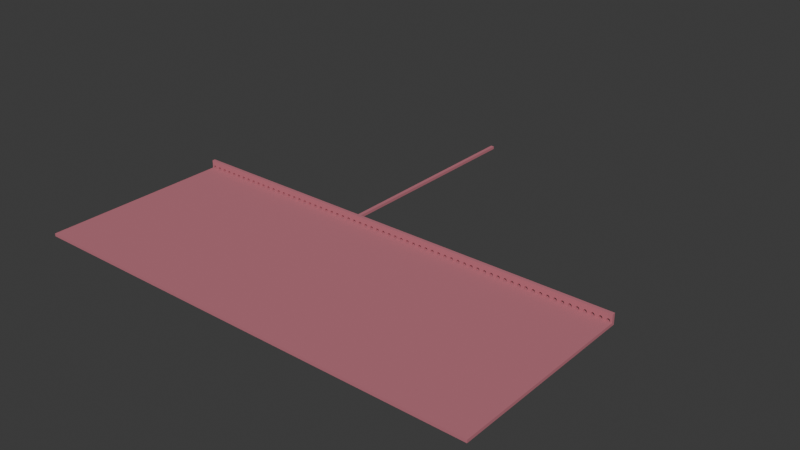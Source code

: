 # Source: lobby.blend  (saved by Blender 4.0.36; exported with 4.5.12 LTS)
import bpy
from mathutils import Matrix  # noqa: F401  (used for matrix-valued properties, if any)

bpy.ops.wm.read_factory_settings(use_empty=True)
scene = bpy.context.scene
scene.name = 'Scene'

# ---- collections
col_collection = bpy.data.collections.new('Collection'); scene.collection.children.link(col_collection)

# ---- materials (node trees are filled in below, after node groups)
mat_material = bpy.data.materials.new('Material')
mat_material.use_transparent_shadow = False

# ---- node groups
ng_auto_smooth = bpy.data.node_groups.new('Auto Smooth', 'GeometryNodeTree')
_s = ng_auto_smooth.interface.new_socket(name='Geometry', in_out='OUTPUT', socket_type='NodeSocketGeometry')
_s = ng_auto_smooth.interface.new_socket(name='Geometry', in_out='INPUT', socket_type='NodeSocketGeometry')
_s = ng_auto_smooth.interface.new_socket(name='Angle', in_out='INPUT', socket_type='NodeSocketFloat')
_s.subtype = 'ANGLE'
_s.min_value = 0.0
_s.max_value = 3.142
ng_auto_smooth.is_modifier = True
_N = ng_auto_smooth.nodes; _L = ng_auto_smooth.links
n0 = _N.new('NodeGroupOutput'); n0.name = 'Group Output'; n0.location = (480, -100)
n1 = _N.new('NodeGroupInput'); n1.name = 'Group Input'; n1.location = (-420, -300)
n2 = _N.new('NodeGroupInput'); n2.name = 'Group Input.001'; n2.location = (-60, -100)
n3 = _N.new('GeometryNodeSetShadeSmooth'); n3.name = 'Set Shade Smooth'; n3.location = (120, -100)
n3.domain = 'EDGE'
n4 = _N.new('GeometryNodeSetShadeSmooth'); n4.name = 'Set Shade Smooth.001'; n4.location = (300, -100)
n5 = _N.new('GeometryNodeInputMeshEdgeAngle'); n5.name = 'Edge Angle'; n5.location = (-420, -220)
n6 = _N.new('GeometryNodeInputEdgeSmooth'); n6.name = 'Is Edge Smooth'; n6.location = (-60, -160)
n7 = _N.new('GeometryNodeInputShadeSmooth'); n7.name = 'Is Face Smooth'; n7.location = (-240, -340)
n8 = _N.new('FunctionNodeBooleanMath'); n8.name = 'Boolean Math'; n8.location = (-60, -220)
n9 = _N.new('FunctionNodeCompare'); n9.name = 'Compare'; n9.location = (-240, -180)
n9.operation = 'LESS_EQUAL'
_L.new(n5.outputs[0], n9.inputs[0])
_L.new(n4.outputs[0], n0.inputs[0])
_L.new(n1.outputs[1], n9.inputs[1])
_L.new(n9.outputs[0], n8.inputs[0])
_L.new(n7.outputs[0], n8.inputs[1])
_L.new(n2.outputs[0], n3.inputs[0])
_L.new(n6.outputs[0], n3.inputs[1])
_L.new(n3.outputs[0], n4.inputs[0])
_L.new(n8.outputs[0], n3.inputs[2])
n0.is_active_output = True

# ---- material node trees
mat_material.use_nodes = True; mat_material.node_tree.nodes.clear()
_N = mat_material.node_tree.nodes; _L = mat_material.node_tree.links
n0 = _N.new('ShaderNodeBsdfPrincipled'); n0.name = 'Principled BSDF'; n0.location = (10, 300)
n0.inputs[0].default_value = (0.5125, 0.1654, 0.2068, 1.0)
n0.inputs[2].default_value = 1.0
n0.inputs[3].default_value = 1.45
n1 = _N.new('ShaderNodeOutputMaterial'); n1.name = 'Material Output'; n1.location = (300, 300)
_L.new(n0.outputs[0], n1.inputs[0])
n1.is_active_output = True

# ---- world
world_world = bpy.data.worlds.new('World'); scene.world = world_world
world_world.use_nodes = True; world_world.node_tree.nodes.clear()
_N = world_world.node_tree.nodes; _L = world_world.node_tree.links
n0 = _N.new('ShaderNodeOutputWorld'); n0.name = 'World Output'; n0.location = (300, 300)
n1 = _N.new('ShaderNodeBackground'); n1.name = 'Background'; n1.location = (10, 300)
n1.inputs[0].default_value = (0.05088, 0.05088, 0.05088, 1.0)
_L.new(n1.outputs[0], n0.inputs[0])
n0.is_active_output = True
world_world.color = (0.05088, 0.05088, 0.05088)
world_world.use_sun_shadow = False
world_world.sun_shadow_jitter_overblur = 0.0

# ---- meshes
me_plane = bpy.data.meshes.new('Plane')
me_plane.from_pydata([(4.229, -4.229, 0.1137), (4.229, 4.229, 0.1137), (4.229, -4.229, -7.639), (4.229, 4.229, -7.639), (9.425, -4.229, 0.1137), (9.425, 4.229, 0.1137), (9.425, -4.229, -7.639), (9.425, 4.229, -7.639), (9.425, -4.229, 7.842), (9.425, 4.229, 7.842), (4.229, -511.6, 0.1137), (4.229, -511.6, -7.639), (9.425, -511.6, 0.1137), (9.425, -511.6, -7.639), (4.229, -4.229, 21.63), (4.229, 4.229, 21.63), (9.425, -4.229, 21.63), (9.425, 4.229, 21.63), (0.2677, -4.229, 7.842), (4.229, -4.229, 3.881), (8.19, -4.229, 7.842), (4.229, -4.229, 11.8), (1.04, -4.229, 7.766), (1.783, -4.229, 7.54), (2.468, -4.229, 7.174), (3.069, -4.229, 6.682), (3.561, -4.229, 6.081), (3.927, -4.229, 5.396), (4.153, -4.229, 4.653), (4.229, 4.229, 3.881), (0.2677, 4.229, 7.842), (4.229, 4.229, 11.8), (8.19, 4.229, 7.842), (4.153, 4.229, 4.653), (3.927, 4.229, 5.396), (3.561, 4.229, 6.081), (3.069, 4.229, 6.682), (2.468, 4.229, 7.174), (1.783, 4.229, 7.54), (1.04, 4.229, 7.766), (0.0, -4.229, 0.1137), (0.0, 4.229, 0.1137), (0.0, -4.229, -7.639), (0.0, 4.229, -7.639), (0.0, -511.6, 0.1137), (0.0, -511.6, -7.639), (1.192e-07, -4.229, 7.842), (0.0, -4.229, 21.63), (0.0, 4.229, 21.63), (-1.192e-07, 4.229, 7.842)], [], [(40, 0, 1, 41), (42, 43, 3, 2), (4, 0, 10, 12), (4, 6, 7, 5), (2, 3, 7, 6), (15, 31, 30, 49, 48), (3, 1, 5, 7), (0, 4, 8, 20, 19), (5, 1, 29, 32, 9), (9, 32, 31, 15, 17), (21, 20, 8, 16, 14), (4, 5, 9, 8), (1, 0, 19, 29), (44, 45, 11, 10), (10, 11, 13, 12), (2, 6, 13, 11), (6, 4, 12, 13), (42, 2, 11, 45), (15, 14, 16, 17), (14, 15, 48, 47), (18, 21, 14, 47, 46), (8, 9, 17, 16), (18, 22, 23, 24, 25, 26, 27, 28, 19, 20, 21), (29, 33, 34, 35, 36, 37, 38, 39, 30, 31, 32), (18, 30, 39, 22), (22, 39, 38, 23), (23, 38, 37, 24), (24, 37, 36, 25), (25, 36, 35, 26), (26, 35, 34, 27), (27, 34, 33, 28), (28, 33, 29, 19), (30, 18, 46, 49), (0, 40, 44, 10), (1, 3, 43, 41)])
me_plane.polygons.foreach_set('use_smooth', [True] * 35)
_uv = me_plane.uv_layers.new(name='UVMap')
_uv.uv.foreach_set('vector', [0.5, 0.0, 1.0, 0.0, 1.0, 1.0, 0.5, 1.0, 0.5, 0.0, 0.5, 1.0, 1.0, 1.0, 1.0, 0.0, 1.0, 0.0, 1.0, 0.0, 1.0, 0.0, 1.0, 0.0, 1.0, 0.0, 1.0, 0.0, 1.0, 1.0, 1.0, 1.0, 1.0, 0.0, 1.0, 1.0, 1.0, 1.0, 1.0, 0.0, 1.0, 1.0, 1.0, 1.0, 0.5316, 1.0, 0.5, 1.0, 0.5, 1.0, 1.0, 1.0, 1.0, 1.0, 1.0, 1.0, 1.0, 1.0, 1.0, 0.0, 1.0, 0.0, 1.0, 0.0, 1.0, 0.0, 1.0, 0.0, 1.0, 1.0, 1.0, 1.0, 1.0, 1.0, 1.0, 1.0, 1.0, 1.0, 1.0, 1.0, 1.0, 1.0, 1.0, 1.0, 1.0, 1.0, 1.0, 1.0, 1.0, 0.0, 1.0, 0.0, 1.0, 0.0, 1.0, 0.0, 1.0, 0.0, 1.0, 0.0, 1.0, 1.0, 1.0, 1.0, 1.0, 0.0, 1.0, 1.0, 1.0, 0.0, 1.0, 0.0, 1.0, 1.0, 0.5, 0.0, 0.5, 0.0, 1.0, 0.0, 1.0, 0.0, 1.0, 0.0, 1.0, 0.0, 1.0, 0.0, 1.0, 0.0, 1.0, 0.0, 1.0, 0.0, 1.0, 0.0, 1.0, 0.0, 1.0, 0.0, 1.0, 0.0, 1.0, 0.0, 1.0, 0.0, 0.5, 0.0, 1.0, 0.0, 1.0, 0.0, 0.5, 0.0, 1.0, 1.0, 1.0, 0.0, 1.0, 0.0, 1.0, 1.0, 1.0, 0.0, 1.0, 1.0, 0.5, 1.0, 0.5, 0.0, 0.5316, 0.0, 1.0, 0.0, 1.0, 0.0, 0.5, 0.0, 0.5, 0.0, 1.0, 0.0, 1.0, 1.0, 1.0, 1.0, 1.0, 0.0, 0.5316, 0.0, 0.623, 0.0, 0.7109, 0.0, 0.7919, 0.0, 0.8628, 0.0, 0.9211, 0.0, 0.9643, 0.0, 0.991, 0.0, 1.0, 0.0, 1.0, 0.0, 1.0, 0.0, 1.0, 1.0, 1.0, 1.0, 1.0, 1.0, 1.0, 1.0, 1.0, 1.0, 1.0, 1.0, 1.0, 1.0, 1.0, 1.0, 1.0, 1.0, 1.0, 1.0, 1.0, 1.0, 0.5316, 0.0, 0.5316, 1.0, 0.623, 1.0, 0.623, 0.0, 0.623, 0.0, 0.623, 1.0, 0.7109, 1.0, 0.7109, 0.0, 0.7109, 0.0, 0.7109, 1.0, 0.7919, 1.0, 0.7919, 0.0, 0.7919, 0.0, 0.7919, 1.0, 1.0, 1.0, 1.0, 0.0, 1.0, 0.0, 1.0, 1.0, 1.0, 1.0, 1.0, 0.0, 1.0, 0.0, 1.0, 1.0, 1.0, 1.0, 1.0, 0.0, 1.0, 0.0, 1.0, 1.0, 1.0, 1.0, 1.0, 0.0, 1.0, 0.0, 1.0, 1.0, 1.0, 1.0, 1.0, 0.0, 0.5316, 1.0, 0.5316, 0.0, 0.5, 0.0, 0.5, 1.0, 1.0, 0.0, 0.5, 0.0, 0.5, 0.0, 1.0, 0.0, 1.0, 1.0, 1.0, 1.0, 0.5, 1.0, 0.5, 1.0])
me_plane.materials.append(mat_material)
me_plane.update()
me_cube = bpy.data.meshes.new('Cube')
me_cube.from_pydata([(-4.684, -20.63, -6.701), (-4.684, -20.63, 0.836), (-4.684, 587.1, -6.701), (-4.684, 587.1, 0.836), (4.684, -20.63, -6.701), (4.684, -20.63, 0.836), (4.684, 587.1, -6.701), (4.684, 587.1, 0.836)], [], [(0, 1, 3, 2), (2, 3, 7, 6), (6, 7, 5, 4), (4, 5, 1, 0), (2, 6, 4, 0), (7, 3, 1, 5)])
_uv = me_cube.uv_layers.new(name='UVMap')
_uv.uv.foreach_set('vector', [0.375, 0.0, 0.625, 0.0, 0.625, 0.25, 0.375, 0.25, 0.375, 0.25, 0.625, 0.25, 0.625, 0.5, 0.375, 0.5, 0.375, 0.5, 0.625, 0.5, 0.625, 0.75, 0.375, 0.75, 0.375, 0.75, 0.625, 0.75, 0.625, 1.0, 0.375, 1.0, 0.125, 0.5, 0.375, 0.5, 0.375, 0.75, 0.125, 0.75, 0.625, 0.5, 0.875, 0.5, 0.875, 0.75, 0.625, 0.75])
me_cube.materials.append(mat_material)
me_cube.update()

# ---- objects
ob_plane = bpy.data.objects.new('Plane', me_plane)
ob_cube = bpy.data.objects.new('Cube', me_cube)

# ---- transforms, parenting, visibility, modifiers, constraints
ob_plane.location = (-490.2, 0.0, 0.0)
_m = ob_plane.modifiers.new('Mirror', 'MIRROR')
_m = ob_plane.modifiers.new('Array', 'ARRAY')
_m.count = 66
_m = ob_plane.modifiers.new('Auto Smooth', 'NODES')
_m.node_group = ng_auto_smooth
_gi = [s.identifier for s in ng_auto_smooth.interface.items_tree if s.item_type == 'SOCKET' and s.in_out == 'INPUT']
_m[_gi[1]] = 0.5236  # Angle
ob_cube.location = (0.0, 19.77, -0.822)

# ---- collection membership
col_collection.objects.link(ob_plane)
col_collection.objects.link(ob_cube)

# ---- scene / render settings (as saved in the file)
scene.frame_start = 1; scene.frame_end = 250; scene.frame_set(1)
scene.render.engine = 'BLENDER_EEVEE_NEXT'
scene.cycles.sampling_pattern = 'TABULATED_SOBOL'
bpy.context.view_layer.update()

# ---- added for rendering (the .blend has no active camera and no usable light): camera, sun
cam_auto = bpy.data.cameras.new('AutoCamera')
cam_auto.lens = 50.0
cam_auto.sensor_width = 36.0
cam_auto.clip_end = 27169.3
ob_auto_camera = bpy.data.objects.new('AutoCamera', cam_auto)
scene.collection.objects.link(ob_auto_camera)
ob_auto_camera.location = (1670.54, -1810.11, 1245.49)
ob_auto_camera.rotation_euler = (1.09748, -7.21219e-08, 0.694738)
scene.camera = ob_auto_camera
light_auto_sun = bpy.data.lights.new('AutoSun', 'SUN')
light_auto_sun.energy = 3.0
light_auto_sun.angle = 0.0523599
ob_auto_sun = bpy.data.objects.new('AutoSun', light_auto_sun)
scene.collection.objects.link(ob_auto_sun)
ob_auto_sun.rotation_euler = (0.872665, 0.174533, 0.523599)
bpy.context.view_layer.update()
